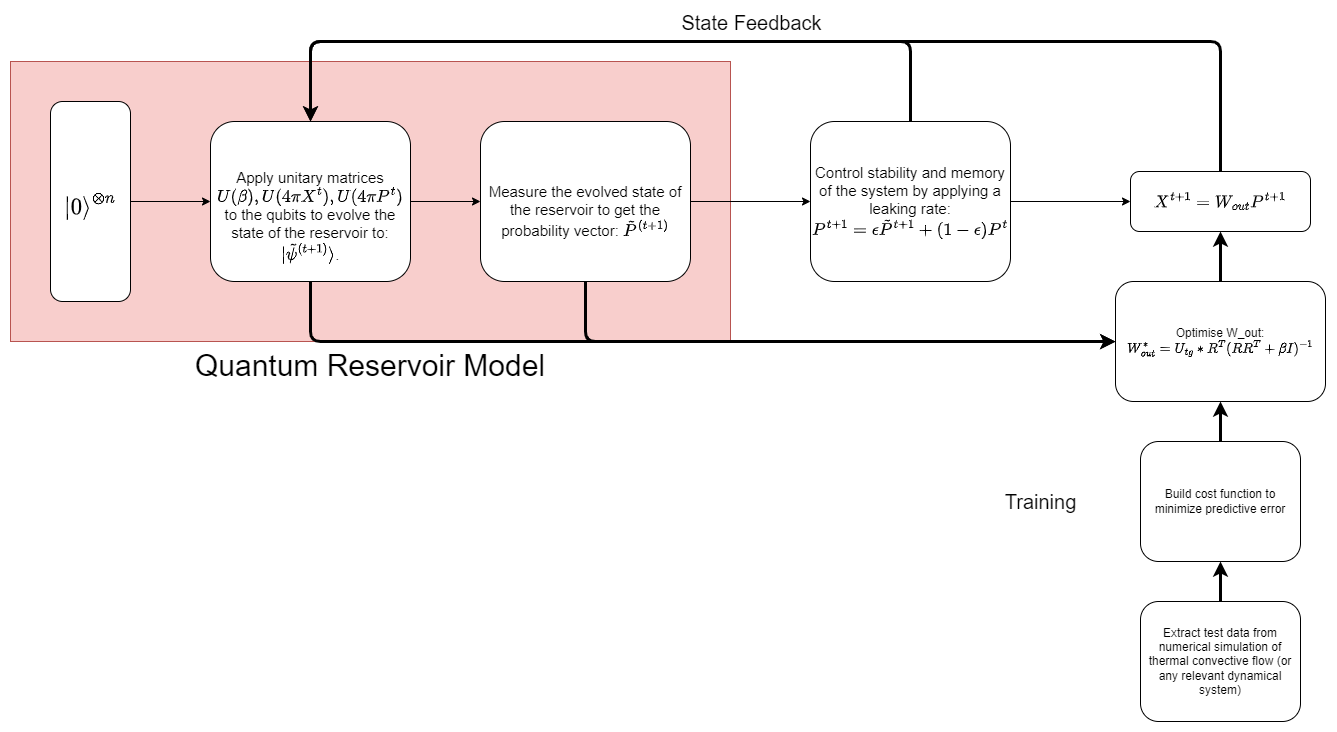

The diagram above was exported from draw.io. Its source (the exported page's mxGraphModel, read from the mxfile embedded in the PNG):
<mxGraphModel dx="1615" dy="831" grid="1" gridSize="10" guides="1" tooltips="1" connect="1" arrows="1" fold="1" page="1" pageScale="1" pageWidth="3300" pageHeight="2339" background="#FFFFFF" math="1" shadow="0">
  <root>
    <mxCell id="0" />
    <mxCell id="1" parent="0" />
    <mxCell id="l2oHVNhXHEF5qg1Q3CvE-9" value="Quantum Reservoir Model" style="whiteSpace=wrap;html=1;fontSize=30;fillColor=#f8cecc;strokeColor=#b85450;labelPosition=center;verticalLabelPosition=bottom;align=center;verticalAlign=top;" vertex="1" parent="1">
      <mxGeometry x="720" y="840" width="720" height="280" as="geometry" />
    </mxCell>
    <mxCell id="l2oHVNhXHEF5qg1Q3CvE-21" style="edgeStyle=orthogonalEdgeStyle;rounded=1;orthogonalLoop=1;jettySize=auto;html=1;entryX=0.5;entryY=1;entryDx=0;entryDy=0;strokeWidth=3;fontSize=20;" edge="1" parent="1" source="l2oHVNhXHEF5qg1Q3CvE-1" target="l2oHVNhXHEF5qg1Q3CvE-3">
      <mxGeometry relative="1" as="geometry" />
    </mxCell>
    <mxCell id="l2oHVNhXHEF5qg1Q3CvE-1" value="Extract test data from numerical simulation of thermal convective flow (or any relevant dynamical system)" style="rounded=1;whiteSpace=wrap;html=1;" vertex="1" parent="1">
      <mxGeometry x="1850" y="1380" width="160" height="120" as="geometry" />
    </mxCell>
    <mxCell id="l2oHVNhXHEF5qg1Q3CvE-20" style="edgeStyle=orthogonalEdgeStyle;rounded=1;orthogonalLoop=1;jettySize=auto;html=1;entryX=0.5;entryY=1;entryDx=0;entryDy=0;strokeWidth=3;fontSize=20;" edge="1" parent="1" source="l2oHVNhXHEF5qg1Q3CvE-3" target="l2oHVNhXHEF5qg1Q3CvE-18">
      <mxGeometry relative="1" as="geometry" />
    </mxCell>
    <mxCell id="l2oHVNhXHEF5qg1Q3CvE-3" value="Build cost function to minimize predictive error" style="rounded=1;whiteSpace=wrap;html=1;" vertex="1" parent="1">
      <mxGeometry x="1850" y="1220" width="160" height="120" as="geometry" />
    </mxCell>
    <mxCell id="l2oHVNhXHEF5qg1Q3CvE-10" style="edgeStyle=orthogonalEdgeStyle;rounded=0;orthogonalLoop=1;jettySize=auto;html=1;entryX=0;entryY=0.5;entryDx=0;entryDy=0;fontSize=20;" edge="1" parent="1" source="l2oHVNhXHEF5qg1Q3CvE-4" target="l2oHVNhXHEF5qg1Q3CvE-5">
      <mxGeometry relative="1" as="geometry" />
    </mxCell>
    <mxCell id="l2oHVNhXHEF5qg1Q3CvE-4" value="$$\ket{0}^{\otimes n}$$" style="rounded=1;whiteSpace=wrap;html=1;spacingTop=10;fontSize=20;" vertex="1" parent="1">
      <mxGeometry x="760" y="880" width="80" height="200" as="geometry" />
    </mxCell>
    <mxCell id="l2oHVNhXHEF5qg1Q3CvE-11" style="edgeStyle=orthogonalEdgeStyle;rounded=0;orthogonalLoop=1;jettySize=auto;html=1;entryX=0;entryY=0.5;entryDx=0;entryDy=0;fontSize=20;" edge="1" parent="1" source="l2oHVNhXHEF5qg1Q3CvE-5" target="l2oHVNhXHEF5qg1Q3CvE-6">
      <mxGeometry relative="1" as="geometry" />
    </mxCell>
    <mxCell id="l2oHVNhXHEF5qg1Q3CvE-23" style="edgeStyle=orthogonalEdgeStyle;rounded=1;orthogonalLoop=1;jettySize=auto;html=1;entryX=0;entryY=0.5;entryDx=0;entryDy=0;strokeWidth=3;fontSize=20;" edge="1" parent="1" source="l2oHVNhXHEF5qg1Q3CvE-5" target="l2oHVNhXHEF5qg1Q3CvE-18">
      <mxGeometry relative="1" as="geometry">
        <Array as="points">
          <mxPoint x="1020" y="1120" />
          <mxPoint x="1825" y="1120" />
        </Array>
      </mxGeometry>
    </mxCell>
    <mxCell id="l2oHVNhXHEF5qg1Q3CvE-5" value="Apply unitary matrices $$U(\beta), U(4πX^t), U(4πP^t)$$ to the qubits to evolve the state of the reservoir to: $$\ket{\tilde{\psi}^{(t+1)}}$$." style="rounded=1;whiteSpace=wrap;html=1;labelPosition=center;verticalLabelPosition=middle;align=center;verticalAlign=middle;spacingTop=30;fontSize=15;" vertex="1" parent="1">
      <mxGeometry x="920" y="900" width="200" height="160" as="geometry" />
    </mxCell>
    <mxCell id="l2oHVNhXHEF5qg1Q3CvE-12" style="edgeStyle=orthogonalEdgeStyle;rounded=0;orthogonalLoop=1;jettySize=auto;html=1;entryX=0;entryY=0.5;entryDx=0;entryDy=0;fontSize=30;" edge="1" parent="1" source="l2oHVNhXHEF5qg1Q3CvE-6" target="l2oHVNhXHEF5qg1Q3CvE-7">
      <mxGeometry relative="1" as="geometry" />
    </mxCell>
    <mxCell id="l2oHVNhXHEF5qg1Q3CvE-24" style="edgeStyle=orthogonalEdgeStyle;rounded=1;orthogonalLoop=1;jettySize=auto;html=1;entryX=0;entryY=0.5;entryDx=0;entryDy=0;strokeWidth=3;fontSize=20;" edge="1" parent="1" source="l2oHVNhXHEF5qg1Q3CvE-6" target="l2oHVNhXHEF5qg1Q3CvE-18">
      <mxGeometry relative="1" as="geometry">
        <Array as="points">
          <mxPoint x="1295" y="1120" />
          <mxPoint x="1825" y="1120" />
        </Array>
      </mxGeometry>
    </mxCell>
    <mxCell id="l2oHVNhXHEF5qg1Q3CvE-6" value="Measure the evolved state of the reservoir to get the probability vector: $$\tilde{P}^{(t+1)}$$" style="rounded=1;whiteSpace=wrap;html=1;spacingTop=20;fontSize=15;" vertex="1" parent="1">
      <mxGeometry x="1190" y="900" width="210" height="160" as="geometry" />
    </mxCell>
    <mxCell id="l2oHVNhXHEF5qg1Q3CvE-14" style="edgeStyle=orthogonalEdgeStyle;rounded=0;orthogonalLoop=1;jettySize=auto;html=1;entryX=0;entryY=0.5;entryDx=0;entryDy=0;fontSize=10;" edge="1" parent="1" source="l2oHVNhXHEF5qg1Q3CvE-7" target="l2oHVNhXHEF5qg1Q3CvE-8">
      <mxGeometry relative="1" as="geometry" />
    </mxCell>
    <mxCell id="l2oHVNhXHEF5qg1Q3CvE-15" style="edgeStyle=orthogonalEdgeStyle;rounded=1;orthogonalLoop=1;jettySize=auto;html=1;entryX=0.5;entryY=0;entryDx=0;entryDy=0;fontSize=10;strokeWidth=3;" edge="1" parent="1" source="l2oHVNhXHEF5qg1Q3CvE-7" target="l2oHVNhXHEF5qg1Q3CvE-5">
      <mxGeometry relative="1" as="geometry">
        <Array as="points">
          <mxPoint x="1620" y="820" />
          <mxPoint x="1020" y="820" />
        </Array>
      </mxGeometry>
    </mxCell>
    <mxCell id="l2oHVNhXHEF5qg1Q3CvE-7" value="Control stability and memory of the system by applying a leaking rate: $$P^{t+1} = \epsilon \tilde{P}^{t+1} + (1-\epsilon)P^{t}$$" style="rounded=1;whiteSpace=wrap;html=1;fontSize=15;" vertex="1" parent="1">
      <mxGeometry x="1520" y="900" width="200" height="160" as="geometry" />
    </mxCell>
    <mxCell id="l2oHVNhXHEF5qg1Q3CvE-16" style="edgeStyle=orthogonalEdgeStyle;rounded=1;orthogonalLoop=1;jettySize=auto;html=1;entryX=0.5;entryY=0;entryDx=0;entryDy=0;strokeWidth=3;fontSize=10;" edge="1" parent="1" source="l2oHVNhXHEF5qg1Q3CvE-8" target="l2oHVNhXHEF5qg1Q3CvE-5">
      <mxGeometry relative="1" as="geometry">
        <Array as="points">
          <mxPoint x="1930" y="820" />
          <mxPoint x="1020" y="820" />
        </Array>
      </mxGeometry>
    </mxCell>
    <mxCell id="l2oHVNhXHEF5qg1Q3CvE-17" value="State Feedback" style="edgeLabel;html=1;align=center;verticalAlign=middle;resizable=0;points=[];fontSize=20;" vertex="1" connectable="0" parent="l2oHVNhXHEF5qg1Q3CvE-16">
      <mxGeometry x="0.1491" y="5" relative="1" as="geometry">
        <mxPoint x="43" y="-25" as="offset" />
      </mxGeometry>
    </mxCell>
    <mxCell id="l2oHVNhXHEF5qg1Q3CvE-8" value="$$X^{t+1} = W_{out} P^{t+1}$$" style="rounded=1;whiteSpace=wrap;html=1;fontSize=15;" vertex="1" parent="1">
      <mxGeometry x="1840" y="950" width="180" height="60" as="geometry" />
    </mxCell>
    <mxCell id="l2oHVNhXHEF5qg1Q3CvE-19" value="" style="edgeStyle=orthogonalEdgeStyle;rounded=1;orthogonalLoop=1;jettySize=auto;html=1;strokeWidth=3;fontSize=20;" edge="1" parent="1" source="l2oHVNhXHEF5qg1Q3CvE-18" target="l2oHVNhXHEF5qg1Q3CvE-8">
      <mxGeometry relative="1" as="geometry" />
    </mxCell>
    <mxCell id="l2oHVNhXHEF5qg1Q3CvE-18" value="Optimise W_out:&lt;br&gt;$$W_{out}^* = U_{tg} * R^T (RR^T + \beta I)^{-1}&lt;br&gt;$$" style="rounded=1;whiteSpace=wrap;html=1;" vertex="1" parent="1">
      <mxGeometry x="1825" y="1060" width="210" height="120" as="geometry" />
    </mxCell>
    <mxCell id="l2oHVNhXHEF5qg1Q3CvE-22" value="Training" style="text;html=1;align=center;verticalAlign=middle;resizable=0;points=[];autosize=1;strokeColor=none;fillColor=none;fontSize=20;" vertex="1" parent="1">
      <mxGeometry x="1700" y="1260" width="100" height="40" as="geometry" />
    </mxCell>
  </root>
</mxGraphModel>